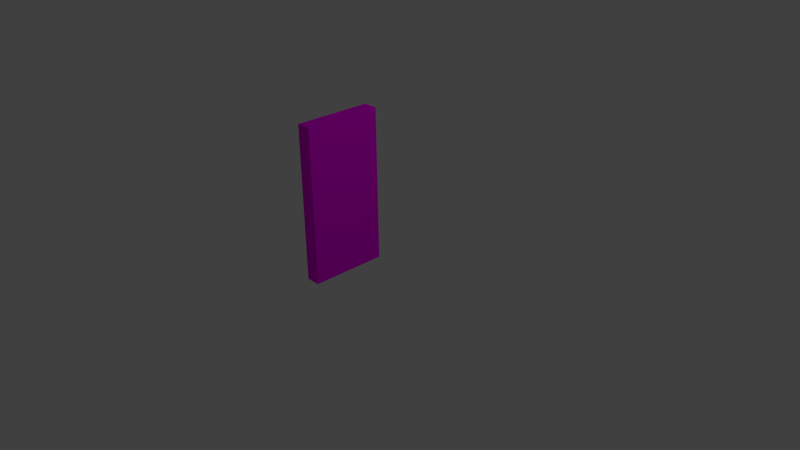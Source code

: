 # Source: Door.blend  (saved by Blender 2.75.0; exported with 4.5.12 LTS)
import bpy
from mathutils import Matrix  # noqa: F401  (used for matrix-valued properties, if any)

bpy.ops.wm.read_factory_settings(use_empty=True)
scene = bpy.context.scene
scene.name = 'Scene'

# ---- collections
col_collection_1 = bpy.data.collections.new('Collection 1'); scene.collection.children.link(col_collection_1)

# ---- images (referenced by path relative to the original .blend; pixels are not part of the script)
import os
ASSET_DIR = os.environ.get("B2B_ASSET_DIR", "")  # directory of the original .blend (textures are referenced by path, not embedded)
HERE = os.path.dirname(os.path.abspath(__file__))  # packed textures are extracted next to this script under _unpacked/

def load_image(name, relpath, width, height, colorspace="sRGB"):
    """Load a texture the original file referenced (path relative to the .blend, or extracted next to this script)."""
    p = next((c for c in (os.path.join(HERE, relpath), os.path.join(ASSET_DIR, relpath)) if relpath and os.path.exists(c)), "")
    if p:
        img = bpy.data.images.load(p, check_existing=True)
        img.name = name
    else:  # same state as the original file: an image datablock whose file is absent (Cycles renders it pink)
        img = bpy.data.images.new(name, width, height)
        img.source = "FILE"
        img.filepath = "//" + (relpath or name)
    img.colorspace_settings.name = colorspace
    return img
img_door_wood_top_png_001 = load_image('door_wood_top.png.001', 'door_wood_top.png', 1024, 1024, 'sRGB')
img_door_wood_bottom_png_001 = load_image('door_wood_bottom.png.001', 'door_wood_bottom.png', 1024, 1024, 'sRGB')

# ---- materials (node trees are filled in below, after node groups)
mat_door_wood_top_002 = bpy.data.materials.new('door_wood_top.002')
mat_door_wood_top_002.alpha_threshold = 0.0
mat_door_wood_top_002.diffuse_color = (0.4926, 0.4016, 0.2478, 1.0)
mat_door_wood_top_002.specular_color = (0.0, 0.0, 0.0)
mat_door_wood_top_002.roughness = 0.5
mat_door_wood_top_002.specular_intensity = 1.0
mat_door_wood_bottom_002 = bpy.data.materials.new('door_wood_bottom.002')
mat_door_wood_bottom_002.alpha_threshold = 0.0
mat_door_wood_bottom_002.diffuse_color = (0.4926, 0.4016, 0.2478, 1.0)
mat_door_wood_bottom_002.specular_color = (0.0, 0.0, 0.0)
mat_door_wood_bottom_002.roughness = 0.5
mat_door_wood_bottom_002.specular_intensity = 1.0

# ---- material node trees
mat_door_wood_top_002.use_nodes = True; mat_door_wood_top_002.node_tree.nodes.clear()
_N = mat_door_wood_top_002.node_tree.nodes; _L = mat_door_wood_top_002.node_tree.links
n0 = _N.new('ShaderNodeBsdfDiffuse'); n0.name = 'Diffuse BSDF'; n0.location = (10, 300)
n1 = _N.new('ShaderNodeOutputMaterial'); n1.name = 'Material Output'; n1.location = (481, 523)
n2 = _N.new('ShaderNodeMixShader'); n2.name = 'Mix Shader'; n2.location = (257, 415)
n3 = _N.new('ShaderNodeBsdfTransparent'); n3.name = 'Transparent BSDF'; n3.location = (5, 542)
n4 = _N.new('ShaderNodeTexImage'); n4.name = 'Image Texture'; n4.location = (-180, 300)
n4.width = 140
n4.image = img_door_wood_top_png_001
_L.new(n0.outputs[0], n2.inputs[2])
_L.new(n4.outputs[0], n0.inputs[0])
_L.new(n2.outputs[0], n1.inputs[0])
_L.new(n3.outputs[0], n2.inputs[1])
_L.new(n4.outputs[1], n2.inputs[0])
n1.is_active_output = True
mat_door_wood_bottom_002.use_nodes = True; mat_door_wood_bottom_002.node_tree.nodes.clear()
_N = mat_door_wood_bottom_002.node_tree.nodes; _L = mat_door_wood_bottom_002.node_tree.links
n0 = _N.new('ShaderNodeOutputMaterial'); n0.name = 'Material Output'; n0.location = (300, 300)
n1 = _N.new('ShaderNodeBsdfDiffuse'); n1.name = 'Diffuse BSDF'; n1.location = (10, 300)
n2 = _N.new('ShaderNodeTexImage'); n2.name = 'Image Texture'; n2.location = (-180, 300)
n2.width = 140
n2.image = img_door_wood_bottom_png_001
_L.new(n1.outputs[0], n0.inputs[0])
_L.new(n2.outputs[0], n1.inputs[0])
n0.is_active_output = True

# ---- world
world_world = bpy.data.worlds.new('World'); scene.world = world_world
world_world.color = (0.05088, 0.05088, 0.05088)
world_world.use_sun_shadow = False
world_world.sun_shadow_jitter_overblur = 0.0
world_world.cycles.sampling_method = 'MANUAL'
world_world.cycles.sample_map_resolution = 256

# ---- cameras
cam_camera = bpy.data.cameras.new('Camera')
cam_camera.clip_end = 100.0
cam_camera.lens = 35.0
cam_camera.sensor_width = 32.0
cam_camera.sensor_height = 18.0
cam_camera.ortho_scale = 7.314
cam_camera.dof.focus_distance = 0.0

# ---- lights
light_lamp = bpy.data.lights.new('Lamp', 'POINT')
light_lamp.transmission_factor = 0.0
light_lamp.cutoff_distance = 30.0
light_lamp.energy = 100.0
light_lamp.shadow_buffer_clip_start = 1.001
light_lamp.shadow_soft_size = 0.1
light_lamp.shadow_maximum_resolution = 0.006
light_lamp.use_absolute_resolution = True
light_lamp.cycles.use_multiple_importance_sampling = False

# ---- meshes
me_o1666 = bpy.data.meshes.new('o1666')
me_o1666.from_pydata([(0.1018, 2.0, 0.9946), (0.1018, 2.0, -0.005415), (-0.08623, 2.0, -0.005415), (-0.08623, 2.0, 0.9946), (-0.08623, 1.0, -0.005415), (-0.08623, 1.0, 0.9946), (0.1018, 1.0, 0.9946), (0.1018, 1.0, -0.005415)], [], [(0, 1, 2, 3), (4, 5, 3, 2), (6, 7, 1, 0), (5, 6, 0, 3), (7, 4, 2, 1), (7, 6, 5, 4)])
me_o1666.polygons.foreach_set('use_smooth', [True] * 6)
_k = set([(0, 1), (0, 3), (0, 6), (1, 2), (1, 7), (2, 3), (2, 4), (3, 5), (4, 5), (4, 7), (5, 6), (6, 7)])
me_o1666.attributes.new('sharp_edge', 'BOOLEAN', 'EDGE').data.foreach_set('value', [ (min(e.vertices), max(e.vertices)) in _k for e in me_o1666.edges])
_uv = me_o1666.uv_layers.new(name='UVMap')
_uv.uv.foreach_set('vector', [0.8125, 1.0, 0.8125, 0.0, 1.0, 0.0, 1.0, 1.0, 0.0, 0.0, 1.0, 0.0, 1.0, 1.0, 0.0, 1.0, 1.0, 0.0, 0.0, 0.0, 0.0, 1.0, 1.0, 1.0, 0.8125, 0.0, 1.0, 0.0, 1.0, 1.0, 0.8125, 1.0, 0.0, 0.0, 0.1875, 0.0, 0.1875, 1.0, 0.0, 1.0, 0.8125, 1.0, 0.8125, 0.0, 1.0, 0.0, 1.0, 1.0])
me_o1666.materials.append(mat_door_wood_top_002)
me_o1666.use_remesh_preserve_volume = False
me_o1666.use_remesh_preserve_attributes = False
me_o1666.use_mirror_vertex_groups = False
me_o1666.update()
me_o1666.normals_split_custom_set([tuple(v) for v in zip(*[iter([0.0, 1.0, 0.0, 0.0, 1.0, 0.0, 0.0, 1.0, 0.0, 0.0, 1.0, 0.0, -1.0, 0.0, 0.0, -1.0, 0.0, 0.0, -1.0, 0.0, 0.0, -1.0, 0.0, 0.0, 1.0, 0.0, 0.0, 1.0, 0.0, 0.0, 1.0, 0.0, 0.0, 1.0, 0.0, 0.0, 0.0, 0.0, 1.0, 0.0, 0.0, 1.0, 0.0, 0.0, 1.0, 0.0, 0.0, 1.0, 0.0, 0.0, -1.0, 0.0, 0.0, -1.0, 0.0, 0.0, -1.0, 0.0, 0.0, -1.0, 0.0, -1.0, -1.03e-06, 0.0, -1.0, -1.03e-06, 0.0, -1.0, -1.03e-06, 0.0, -1.0, -1.03e-06])] * 3)])
me_o1665 = bpy.data.meshes.new('o1665')
me_o1665.from_pydata([(0.1018, 1.0, 0.9946), (0.1018, 1.0, -0.005415), (-0.08623, 1.0, -0.005415), (-0.08623, 1.0, 0.9946), (-0.08623, 0.0, -0.005415), (-0.08623, -1e-06, 0.9946), (0.1018, -1e-06, 0.9946), (0.1018, 0.0, -0.005415)], [], [(0, 1, 2, 3), (4, 5, 3, 2), (6, 7, 1, 0), (5, 6, 0, 3), (7, 4, 2, 1), (7, 6, 5, 4)])
me_o1665.polygons.foreach_set('use_smooth', [True] * 6)
_k = set([(0, 1), (0, 3), (0, 6), (1, 2), (1, 7), (2, 3), (2, 4), (3, 5), (4, 5), (4, 7), (5, 6), (6, 7)])
me_o1665.attributes.new('sharp_edge', 'BOOLEAN', 'EDGE').data.foreach_set('value', [ (min(e.vertices), max(e.vertices)) in _k for e in me_o1665.edges])
_uv = me_o1665.uv_layers.new(name='UVMap')
_uv.uv.foreach_set('vector', [0.8125, 1.0, 0.8125, 0.0, 1.0, 0.0, 1.0, 1.0, 0.0, 0.0, 1.0, 0.0, 1.0, 1.0, 0.0, 1.0, 1.0, 0.0, 0.0, 0.0, 0.0, 1.0, 1.0, 1.0, 0.8125, 0.0, 1.0, 0.0, 1.0, 1.0, 0.8125, 1.0, 0.0, 0.0, 0.1875, 0.0, 0.1875, 1.0, 0.0, 1.0, 0.8125, 1.0, 0.8125, 0.0, 1.0, 0.0, 1.0, 1.0])
me_o1665.materials.append(mat_door_wood_bottom_002)
me_o1665.use_remesh_preserve_volume = False
me_o1665.use_remesh_preserve_attributes = False
me_o1665.use_mirror_vertex_groups = False
me_o1665.update()
me_o1665.normals_split_custom_set([tuple(v) for v in zip(*[iter([0.0, 1.0, 1.03e-06, 0.0, 1.0, 1.03e-06, 0.0, 1.0, 1.03e-06, 0.0, 1.0, 1.03e-06, -1.0, 0.0, 0.0, -1.0, 0.0, 0.0, -1.0, 0.0, 0.0, -1.0, 0.0, 0.0, 1.0, 0.0, 0.0, 1.0, 0.0, 0.0, 1.0, 0.0, 0.0, 1.0, 0.0, 0.0, 0.0, 0.0, 1.0, 0.0, 0.0, 1.0, 0.0, 0.0, 1.0, 0.0, 0.0, 1.0, 0.0, 0.0, -1.0, 0.0, 0.0, -1.0, 0.0, 0.0, -1.0, 0.0, 0.0, -1.0, 0.0, -1.0, -1e-06, 0.0, -1.0, -1e-06, 0.0, -1.0, -1e-06, 0.0, -1.0, -1e-06])] * 3)])

# ---- objects
ob_o1666 = bpy.data.objects.new('o1666', me_o1666)
ob_o1665 = bpy.data.objects.new('o1665', me_o1665)
ob_lamp = bpy.data.objects.new('Lamp', light_lamp)
ob_camera = bpy.data.objects.new('Camera', cam_camera)

# ---- transforms, parenting, visibility, modifiers, constraints
ob_o1666.location = (0.0, 0.0, 0.0)
ob_o1666.rotation_euler = (1.571, -0.0, 0.0)
ob_o1666.lineart.crease_threshold = 0.0
ob_o1665.location = (0.0, 0.0, 0.0)
ob_o1665.rotation_euler = (1.571, -0.0, 0.0)
ob_o1665.lineart.crease_threshold = 0.0
ob_lamp.location = (4.076, 1.005, 5.904)
ob_lamp.rotation_euler = (0.6503, 0.05522, 1.866)
ob_lamp.lock_rotations_4d = False
ob_lamp.empty_display_type = 'ARROWS'
ob_lamp.color = (0.0, 0.0, 0.0, 0.0)
ob_lamp.lineart.crease_threshold = 0.0
ob_camera.location = (7.481, -6.508, 5.344)
ob_camera.rotation_euler = (1.109, 0.01082, 0.8149)
ob_camera.lock_rotations_4d = False
ob_camera.empty_display_type = 'ARROWS'
ob_camera.color = (0.0, 0.0, 0.0, 0.0)
ob_camera.display_type = 'WIRE'
ob_camera.lineart.crease_threshold = 0.0

# ---- collection membership
col_collection_1.objects.link(ob_o1666)
col_collection_1.objects.link(ob_o1665)
col_collection_1.objects.link(ob_lamp)
col_collection_1.objects.link(ob_camera)

# ---- scene / render settings (as saved in the file)
scene.camera = ob_camera
scene.frame_start = 1; scene.frame_end = 250; scene.frame_set(1)
scene.render.engine = 'CYCLES'
scene.render.resolution_percentage = 50
scene.render.dither_intensity = 0.0
scene.cycles.use_denoising = False
scene.cycles.samples = 10
scene.cycles.sampling_pattern = 'TABULATED_SOBOL'
scene.cycles.light_sampling_threshold = 0.0
scene.cycles.use_adaptive_sampling = False
scene.cycles.use_light_tree = False
scene.cycles.blur_glossy = 0.0
scene.cycles.pixel_filter_type = 'GAUSSIAN'
scene.cycles.sample_clamp_indirect = 0.0
scene.view_settings.view_transform = 'Standard'
bpy.context.view_layer.update()
